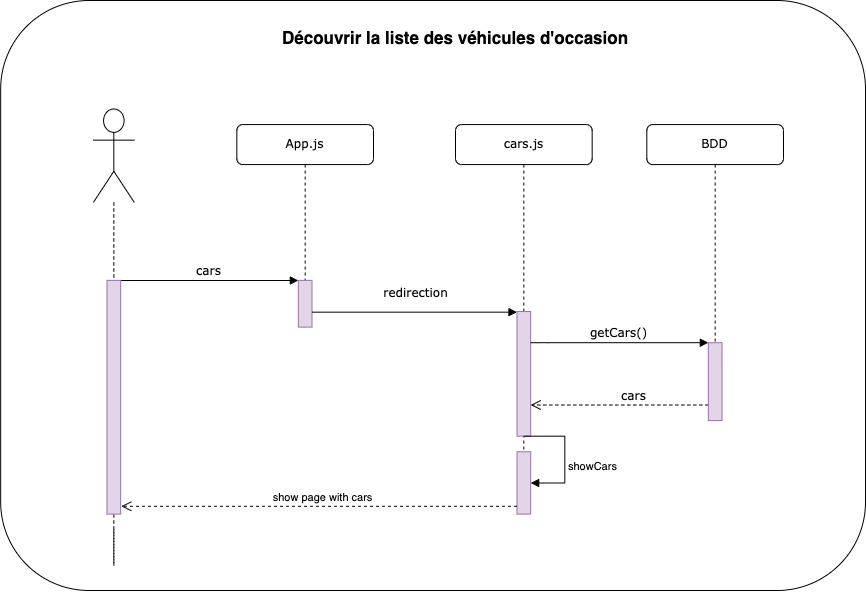

The diagram above was exported from draw.io. Its source (the exported page's mxGraphModel, read from the mxfile embedded in the PNG):
<mxGraphModel dx="3688" dy="2515" grid="1" gridSize="10" guides="1" tooltips="1" connect="1" arrows="1" fold="1" page="1" pageScale="1" pageWidth="1100" pageHeight="850" background="none" math="0" shadow="0">
  <root>
    <mxCell id="0" />
    <mxCell id="1" parent="0" />
    <mxCell id="2" value="" style="group" vertex="1" connectable="0" parent="1">
      <mxGeometry x="-250" y="-10" width="820" height="560" as="geometry" />
    </mxCell>
    <mxCell id="3" value="" style="rounded=1;whiteSpace=wrap;html=1;" vertex="1" parent="2">
      <mxGeometry x="-44.83" y="-15" width="864.83" height="590" as="geometry" />
    </mxCell>
    <mxCell id="4" value="App.js" style="shape=umlLifeline;perimeter=lifelinePerimeter;whiteSpace=wrap;html=1;container=1;collapsible=0;recursiveResize=0;outlineConnect=0;rounded=1;shadow=0;comic=0;labelBackgroundColor=none;strokeWidth=1;fontFamily=Verdana;fontSize=12;align=center;" vertex="1" parent="2">
      <mxGeometry x="191.33333333333337" y="109.06515580736544" width="136.66666666666669" height="202.54957507082156" as="geometry" />
    </mxCell>
    <mxCell id="5" value="" style="html=1;points=[];perimeter=orthogonalPerimeter;rounded=0;shadow=0;comic=0;labelBackgroundColor=none;strokeWidth=1;fontFamily=Verdana;fontSize=12;align=center;fillColor=#e1d5e7;strokeColor=#9673a6;" vertex="1" parent="4">
      <mxGeometry x="61.50000000000001" y="155.8073654390935" width="13.666666666666668" height="46.74220963172805" as="geometry" />
    </mxCell>
    <mxCell id="6" value="cars.js" style="shape=umlLifeline;perimeter=lifelinePerimeter;whiteSpace=wrap;html=1;container=1;collapsible=0;recursiveResize=0;outlineConnect=0;rounded=1;shadow=0;comic=0;labelBackgroundColor=none;strokeWidth=1;fontFamily=Verdana;fontSize=12;align=center;" vertex="1" parent="2">
      <mxGeometry x="410.00000000000006" y="109.06515580736544" width="136.66666666666669" height="389.51841359773374" as="geometry" />
    </mxCell>
    <mxCell id="7" value="" style="html=1;points=[];perimeter=orthogonalPerimeter;rounded=0;shadow=0;comic=0;labelBackgroundColor=none;strokeWidth=1;fontFamily=Verdana;fontSize=12;align=center;fillColor=#e1d5e7;strokeColor=#9673a6;" vertex="1" parent="6">
      <mxGeometry x="61.50000000000001" y="186.9688385269122" width="13.666666666666668" height="124.64589235127481" as="geometry" />
    </mxCell>
    <mxCell id="8" value="" style="html=1;points=[];perimeter=orthogonalPerimeter;outlineConnect=0;targetShapes=umlLifeline;portConstraint=eastwest;newEdgeStyle={&quot;edgeStyle&quot;:&quot;elbowEdgeStyle&quot;,&quot;elbow&quot;:&quot;vertical&quot;,&quot;curved&quot;:0,&quot;rounded&quot;:0};fillColor=#e1d5e7;strokeColor=#9673a6;" vertex="1" parent="6">
      <mxGeometry x="61.50000000000001" y="327.1954674220963" width="13.666666666666668" height="62.322946175637405" as="geometry" />
    </mxCell>
    <mxCell id="9" value="showCars" style="html=1;align=left;spacingLeft=2;endArrow=block;rounded=0;edgeStyle=orthogonalEdgeStyle;curved=0;rounded=0;" edge="1" parent="6" target="8">
      <mxGeometry x="0.1765" relative="1" as="geometry">
        <mxPoint x="68.33333333333334" y="311.614730878187" as="sourcePoint" />
        <Array as="points">
          <mxPoint x="109.33333333333334" y="311.614730878187" />
          <mxPoint x="109.33333333333334" y="358.35694050991503" />
        </Array>
        <mxPoint as="offset" />
      </mxGeometry>
    </mxCell>
    <mxCell id="10" value="BDD" style="shape=umlLifeline;perimeter=lifelinePerimeter;whiteSpace=wrap;html=1;container=1;collapsible=0;recursiveResize=0;outlineConnect=0;rounded=1;shadow=0;comic=0;labelBackgroundColor=none;strokeWidth=1;fontFamily=Verdana;fontSize=12;align=center;" vertex="1" parent="2">
      <mxGeometry x="601.3333333333334" y="109.06515580736544" width="136.66666666666669" height="296.0339943342776" as="geometry" />
    </mxCell>
    <mxCell id="11" value="cars" style="html=1;verticalAlign=bottom;endArrow=open;dashed=1;endSize=8;labelBackgroundColor=none;fontFamily=Verdana;fontSize=12;edgeStyle=elbowEdgeStyle;elbow=vertical;" edge="1" parent="10">
      <mxGeometry x="-0.1538" relative="1" as="geometry">
        <mxPoint x="-116.16666666666669" y="280.4532577903683" as="targetPoint" />
        <Array as="points">
          <mxPoint x="-13.666666666666668" y="280.4532577903683" />
          <mxPoint x="27.333333333333336" y="280.4532577903683" />
        </Array>
        <mxPoint x="61.50000000000001" y="280.4532577903683" as="sourcePoint" />
        <mxPoint as="offset" />
      </mxGeometry>
    </mxCell>
    <mxCell id="12" value="" style="html=1;points=[];perimeter=orthogonalPerimeter;rounded=0;shadow=0;comic=0;labelBackgroundColor=none;strokeWidth=1;fontFamily=Verdana;fontSize=12;align=center;fillColor=#e1d5e7;strokeColor=#9673a6;" vertex="1" parent="2">
      <mxGeometry x="662.8333333333335" y="327.1954674220963" width="13.666666666666668" height="77.90368271954675" as="geometry" />
    </mxCell>
    <mxCell id="13" value="getCars()" style="html=1;verticalAlign=bottom;endArrow=block;labelBackgroundColor=none;fontFamily=Verdana;fontSize=12;edgeStyle=elbowEdgeStyle;elbow=vertical;" edge="1" parent="2" source="7" target="12">
      <mxGeometry relative="1" as="geometry">
        <mxPoint x="560.3333333333334" y="327.1954674220963" as="sourcePoint" />
        <Array as="points">
          <mxPoint x="492.00000000000006" y="327.1954674220963" />
        </Array>
      </mxGeometry>
    </mxCell>
    <mxCell id="14" value="cars" style="html=1;verticalAlign=bottom;endArrow=block;entryX=0;entryY=0;labelBackgroundColor=none;fontFamily=Verdana;fontSize=12;edgeStyle=elbowEdgeStyle;elbow=vertical;" edge="1" parent="2" source="18" target="5">
      <mxGeometry relative="1" as="geometry">
        <mxPoint x="164.00000000000003" y="280.4532577903683" as="sourcePoint" />
      </mxGeometry>
    </mxCell>
    <mxCell id="15" value="redirection" style="html=1;verticalAlign=bottom;endArrow=block;entryX=0;entryY=0;labelBackgroundColor=none;fontFamily=Verdana;fontSize=12;edgeStyle=elbowEdgeStyle;elbow=vertical;" edge="1" parent="2" source="5" target="7">
      <mxGeometry x="-0.001" y="10" relative="1" as="geometry">
        <mxPoint x="369" y="296.0339943342776" as="sourcePoint" />
        <mxPoint as="offset" />
      </mxGeometry>
    </mxCell>
    <mxCell id="16" style="edgeStyle=orthogonalEdgeStyle;rounded=0;orthogonalLoop=1;jettySize=auto;html=1;endArrow=none;endFill=0;dashed=1;" edge="1" parent="2" source="17">
      <mxGeometry relative="1" as="geometry">
        <mxPoint x="68.33333333333334" y="514.1643059490086" as="targetPoint" />
        <Array as="points">
          <mxPoint x="68.33333333333334" y="550" />
        </Array>
      </mxGeometry>
    </mxCell>
    <mxCell id="17" value="" style="shape=umlActor;verticalLabelPosition=bottom;verticalAlign=top;html=1;" vertex="1" parent="2">
      <mxGeometry x="47.83333333333334" y="93.4844192634561" width="41.00000000000001" height="93.4844192634561" as="geometry" />
    </mxCell>
    <mxCell id="18" value="" style="html=1;points=[];perimeter=orthogonalPerimeter;rounded=0;shadow=0;comic=0;labelBackgroundColor=none;strokeWidth=1;fontFamily=Verdana;fontSize=12;align=center;fillColor=#e1d5e7;strokeColor=#9673a6;" vertex="1" parent="2">
      <mxGeometry x="61.50000000000001" y="264.872521246459" width="13.666666666666668" height="233.71104815864024" as="geometry" />
    </mxCell>
    <mxCell id="19" value="&lt;font size=&quot;1&quot;&gt;&lt;b style=&quot;font-size: 17px;&quot;&gt;Découvrir la liste des véhicules d'occasion&lt;/b&gt;&lt;/font&gt;" style="text;html=1;strokeColor=none;fillColor=none;align=center;verticalAlign=middle;whiteSpace=wrap;rounded=0;" vertex="1" parent="2">
      <mxGeometry width="820.0000000000001" height="46.74220963172805" as="geometry" />
    </mxCell>
    <mxCell id="20" value="show page with cars" style="html=1;verticalAlign=bottom;endArrow=open;dashed=1;endSize=8;edgeStyle=elbowEdgeStyle;elbow=vertical;curved=0;rounded=0;entryX=1.044;entryY=0.97;entryDx=0;entryDy=0;entryPerimeter=0;" edge="1" parent="2" source="8" target="18">
      <mxGeometry x="-0.0197" relative="1" as="geometry">
        <mxPoint x="464.66666666666674" y="483.0028328611898" as="sourcePoint" />
        <mxPoint x="95.66666666666669" y="490.79320113314446" as="targetPoint" />
        <Array as="points">
          <mxPoint x="314.33333333333337" y="490.79320113314446" />
        </Array>
        <mxPoint as="offset" />
      </mxGeometry>
    </mxCell>
  </root>
</mxGraphModel>